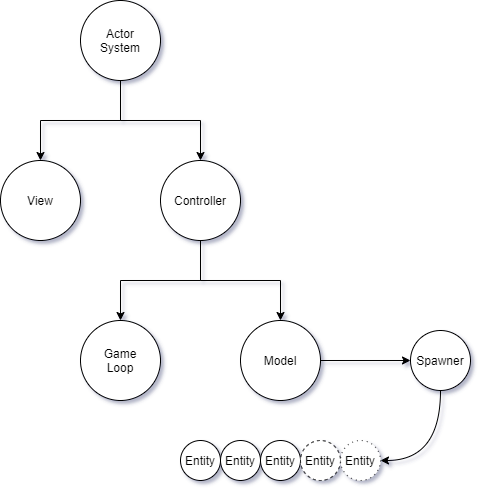

The diagram above was exported from draw.io. Its source (the exported page's mxGraphModel, read from the mxfile embedded in the PNG):
<mxGraphModel dx="1038" dy="489" grid="1" gridSize="10" guides="1" tooltips="1" connect="1" arrows="1" fold="1" page="1" pageScale="1" pageWidth="1169" pageHeight="827" math="0" shadow="0">
  <root>
    <mxCell id="0" />
    <mxCell id="1" parent="0" />
    <mxCell id="QYortFAWe5KAtzaYVRqD-1" value="" style="ellipse;whiteSpace=wrap;html=1;" parent="1" vertex="1">
      <mxGeometry x="480" y="40" width="80" height="80" as="geometry" />
    </mxCell>
    <mxCell id="QYortFAWe5KAtzaYVRqD-3" value="Actor System" style="text;html=1;strokeColor=none;fillColor=none;align=center;verticalAlign=middle;whiteSpace=wrap;rounded=0;" parent="1" vertex="1">
      <mxGeometry x="490" y="65" width="60" height="30" as="geometry" />
    </mxCell>
    <mxCell id="QYortFAWe5KAtzaYVRqD-4" value="" style="ellipse;whiteSpace=wrap;html=1;" parent="1" vertex="1">
      <mxGeometry x="400" y="200" width="80" height="80" as="geometry" />
    </mxCell>
    <mxCell id="QYortFAWe5KAtzaYVRqD-5" value="View" style="text;html=1;strokeColor=none;fillColor=none;align=center;verticalAlign=middle;whiteSpace=wrap;rounded=0;" parent="1" vertex="1">
      <mxGeometry x="410" y="225" width="60" height="30" as="geometry" />
    </mxCell>
    <mxCell id="QYortFAWe5KAtzaYVRqD-6" value="" style="ellipse;whiteSpace=wrap;html=1;" parent="1" vertex="1">
      <mxGeometry x="560" y="200" width="80" height="80" as="geometry" />
    </mxCell>
    <mxCell id="QYortFAWe5KAtzaYVRqD-7" value="Controller" style="text;html=1;strokeColor=none;fillColor=none;align=center;verticalAlign=middle;whiteSpace=wrap;rounded=0;" parent="1" vertex="1">
      <mxGeometry x="570" y="225" width="60" height="30" as="geometry" />
    </mxCell>
    <mxCell id="QYortFAWe5KAtzaYVRqD-8" value="" style="ellipse;whiteSpace=wrap;html=1;" parent="1" vertex="1">
      <mxGeometry x="640" y="360" width="80" height="80" as="geometry" />
    </mxCell>
    <mxCell id="QYortFAWe5KAtzaYVRqD-9" value="Model" style="text;html=1;strokeColor=none;fillColor=none;align=center;verticalAlign=middle;whiteSpace=wrap;rounded=0;" parent="1" vertex="1">
      <mxGeometry x="650" y="385" width="60" height="30" as="geometry" />
    </mxCell>
    <mxCell id="QYortFAWe5KAtzaYVRqD-10" value="" style="ellipse;whiteSpace=wrap;html=1;" parent="1" vertex="1">
      <mxGeometry x="480" y="360" width="80" height="80" as="geometry" />
    </mxCell>
    <mxCell id="QYortFAWe5KAtzaYVRqD-11" value="Game Loop" style="text;html=1;strokeColor=none;fillColor=none;align=center;verticalAlign=middle;whiteSpace=wrap;rounded=0;" parent="1" vertex="1">
      <mxGeometry x="490" y="385" width="60" height="30" as="geometry" />
    </mxCell>
    <mxCell id="QYortFAWe5KAtzaYVRqD-13" value="" style="endArrow=classic;html=1;rounded=0;edgeStyle=orthogonalEdgeStyle;exitX=0.5;exitY=1;exitDx=0;exitDy=0;entryX=0.5;entryY=0;entryDx=0;entryDy=0;" parent="1" source="QYortFAWe5KAtzaYVRqD-1" target="QYortFAWe5KAtzaYVRqD-4" edge="1">
      <mxGeometry width="50" height="50" relative="1" as="geometry">
        <mxPoint x="580" y="280" as="sourcePoint" />
        <mxPoint x="630" y="230" as="targetPoint" />
        <Array as="points">
          <mxPoint x="520" y="160" />
          <mxPoint x="440" y="160" />
        </Array>
      </mxGeometry>
    </mxCell>
    <mxCell id="QYortFAWe5KAtzaYVRqD-14" value="" style="endArrow=classic;html=1;rounded=0;edgeStyle=orthogonalEdgeStyle;entryX=0.5;entryY=0;entryDx=0;entryDy=0;exitX=0.5;exitY=1;exitDx=0;exitDy=0;" parent="1" source="QYortFAWe5KAtzaYVRqD-1" target="QYortFAWe5KAtzaYVRqD-6" edge="1">
      <mxGeometry width="50" height="50" relative="1" as="geometry">
        <mxPoint x="480" y="190" as="sourcePoint" />
        <mxPoint x="450" y="210" as="targetPoint" />
        <Array as="points">
          <mxPoint x="520" y="160" />
          <mxPoint x="600" y="160" />
        </Array>
      </mxGeometry>
    </mxCell>
    <mxCell id="QYortFAWe5KAtzaYVRqD-15" value="" style="endArrow=classic;html=1;rounded=0;edgeStyle=orthogonalEdgeStyle;entryX=0.5;entryY=0;entryDx=0;entryDy=0;exitX=0.5;exitY=1;exitDx=0;exitDy=0;" parent="1" source="QYortFAWe5KAtzaYVRqD-6" target="QYortFAWe5KAtzaYVRqD-10" edge="1">
      <mxGeometry width="50" height="50" relative="1" as="geometry">
        <mxPoint x="600" y="240" as="sourcePoint" />
        <mxPoint x="440" y="320" as="targetPoint" />
      </mxGeometry>
    </mxCell>
    <mxCell id="QYortFAWe5KAtzaYVRqD-16" value="" style="endArrow=classic;html=1;rounded=0;edgeStyle=orthogonalEdgeStyle;exitX=0.5;exitY=1;exitDx=0;exitDy=0;entryX=0.5;entryY=0;entryDx=0;entryDy=0;" parent="1" source="QYortFAWe5KAtzaYVRqD-6" target="QYortFAWe5KAtzaYVRqD-8" edge="1">
      <mxGeometry width="50" height="50" relative="1" as="geometry">
        <mxPoint x="490" y="170" as="sourcePoint" />
        <mxPoint x="600" y="320" as="targetPoint" />
      </mxGeometry>
    </mxCell>
    <mxCell id="gRJsMqmigRvg6MPiOMws-1" value="" style="ellipse;whiteSpace=wrap;html=1;" parent="1" vertex="1">
      <mxGeometry x="580" y="480" width="40" height="40" as="geometry" />
    </mxCell>
    <mxCell id="gRJsMqmigRvg6MPiOMws-2" value="Entity" style="text;html=1;strokeColor=none;fillColor=none;align=center;verticalAlign=middle;whiteSpace=wrap;rounded=0;" parent="1" vertex="1">
      <mxGeometry x="570" y="485" width="60" height="30" as="geometry" />
    </mxCell>
    <mxCell id="gRJsMqmigRvg6MPiOMws-3" value="" style="ellipse;whiteSpace=wrap;html=1;" parent="1" vertex="1">
      <mxGeometry x="620" y="480" width="40" height="40" as="geometry" />
    </mxCell>
    <mxCell id="gRJsMqmigRvg6MPiOMws-4" value="Entity" style="text;html=1;strokeColor=none;fillColor=none;align=center;verticalAlign=middle;whiteSpace=wrap;rounded=0;" parent="1" vertex="1">
      <mxGeometry x="610" y="485" width="60" height="30" as="geometry" />
    </mxCell>
    <mxCell id="gRJsMqmigRvg6MPiOMws-5" value="" style="ellipse;whiteSpace=wrap;html=1;" parent="1" vertex="1">
      <mxGeometry x="660" y="480" width="40" height="40" as="geometry" />
    </mxCell>
    <mxCell id="gRJsMqmigRvg6MPiOMws-6" value="Entity" style="text;html=1;strokeColor=none;fillColor=none;align=center;verticalAlign=middle;whiteSpace=wrap;rounded=0;" parent="1" vertex="1">
      <mxGeometry x="650" y="485" width="60" height="30" as="geometry" />
    </mxCell>
    <mxCell id="gRJsMqmigRvg6MPiOMws-7" value="" style="ellipse;whiteSpace=wrap;html=1;dashed=1;" parent="1" vertex="1">
      <mxGeometry x="700" y="480" width="40" height="40" as="geometry" />
    </mxCell>
    <mxCell id="gRJsMqmigRvg6MPiOMws-8" value="Entity" style="text;html=1;strokeColor=none;fillColor=none;align=center;verticalAlign=middle;whiteSpace=wrap;rounded=0;dashed=1;" parent="1" vertex="1">
      <mxGeometry x="690" y="485" width="60" height="30" as="geometry" />
    </mxCell>
    <mxCell id="gRJsMqmigRvg6MPiOMws-9" value="" style="ellipse;whiteSpace=wrap;html=1;dashed=1;dashPattern=1 4;" parent="1" vertex="1">
      <mxGeometry x="740" y="480" width="40" height="40" as="geometry" />
    </mxCell>
    <mxCell id="gRJsMqmigRvg6MPiOMws-10" value="Entity" style="text;html=1;strokeColor=none;fillColor=none;align=center;verticalAlign=middle;whiteSpace=wrap;rounded=0;dashed=1;dashPattern=1 1;" parent="1" vertex="1">
      <mxGeometry x="730" y="485" width="60" height="30" as="geometry" />
    </mxCell>
    <mxCell id="gRJsMqmigRvg6MPiOMws-12" value="" style="ellipse;whiteSpace=wrap;html=1;" parent="1" vertex="1">
      <mxGeometry x="810" y="370" width="60" height="60" as="geometry" />
    </mxCell>
    <mxCell id="gRJsMqmigRvg6MPiOMws-13" value="Spawner" style="text;html=1;strokeColor=none;fillColor=none;align=center;verticalAlign=middle;whiteSpace=wrap;rounded=0;" parent="1" vertex="1">
      <mxGeometry x="810" y="385" width="60" height="30" as="geometry" />
    </mxCell>
    <mxCell id="gRJsMqmigRvg6MPiOMws-14" value="" style="endArrow=classic;html=1;rounded=0;edgeStyle=orthogonalEdgeStyle;exitX=1;exitY=0.5;exitDx=0;exitDy=0;entryX=0;entryY=0.5;entryDx=0;entryDy=0;" parent="1" source="QYortFAWe5KAtzaYVRqD-8" target="gRJsMqmigRvg6MPiOMws-13" edge="1">
      <mxGeometry width="50" height="50" relative="1" as="geometry">
        <mxPoint x="500" y="320" as="sourcePoint" />
        <mxPoint x="550" y="270" as="targetPoint" />
      </mxGeometry>
    </mxCell>
    <mxCell id="gRJsMqmigRvg6MPiOMws-15" value="" style="curved=1;endArrow=classic;html=1;rounded=0;edgeStyle=orthogonalEdgeStyle;exitX=0.5;exitY=1;exitDx=0;exitDy=0;" parent="1" source="gRJsMqmigRvg6MPiOMws-12" edge="1">
      <mxGeometry width="50" height="50" relative="1" as="geometry">
        <mxPoint x="500" y="320" as="sourcePoint" />
        <mxPoint x="780" y="500" as="targetPoint" />
        <Array as="points">
          <mxPoint x="840" y="500" />
        </Array>
      </mxGeometry>
    </mxCell>
  </root>
</mxGraphModel>